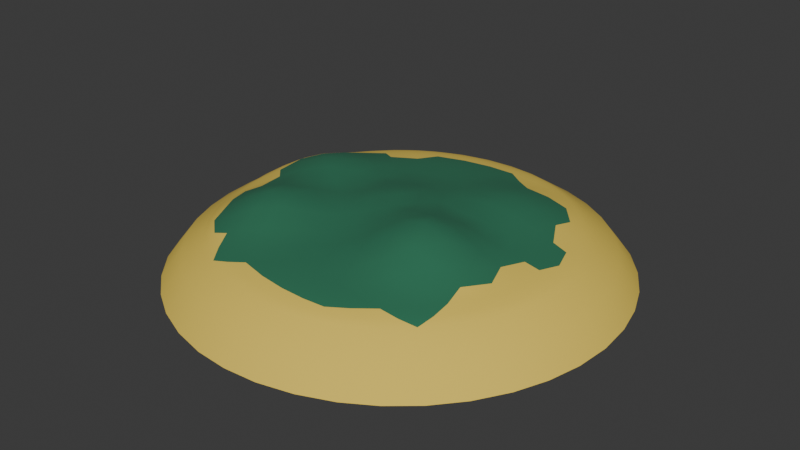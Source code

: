 # Source: temp_island.blend  (saved by Blender 4.1.24; exported with 4.5.12 LTS)
import bpy
from mathutils import Matrix  # noqa: F401  (used for matrix-valued properties, if any)

bpy.ops.wm.read_factory_settings(use_empty=True)
scene = bpy.context.scene
scene.name = 'Scene'

# ---- collections
col_collection = bpy.data.collections.new('Collection'); scene.collection.children.link(col_collection)

# ---- materials (node trees are filled in below, after node groups)
mat_material_001 = bpy.data.materials.new('Material.001')
mat_material_001.use_transparent_shadow = False
mat_material_002 = bpy.data.materials.new('Material.002')
mat_material_002.use_transparent_shadow = False

# ---- material node trees
mat_material_001.use_nodes = True; mat_material_001.node_tree.nodes.clear()
_N = mat_material_001.node_tree.nodes; _L = mat_material_001.node_tree.links
n0 = _N.new('ShaderNodeBsdfPrincipled'); n0.name = 'Principled BSDF'; n0.location = (10, 300)
n0.inputs[0].default_value = (0.8006, 0.5846, 0.0852, 1.0)
n0.inputs[2].default_value = 1.0
n1 = _N.new('ShaderNodeOutputMaterial'); n1.name = 'Material Output'; n1.location = (300, 300)
_L.new(n0.outputs[0], n1.inputs[0])
n1.is_active_output = True
mat_material_002.use_nodes = True; mat_material_002.node_tree.nodes.clear()
_N = mat_material_002.node_tree.nodes; _L = mat_material_002.node_tree.links
n0 = _N.new('ShaderNodeBsdfPrincipled'); n0.name = 'Principled BSDF'; n0.location = (10, 300)
n0.inputs[0].default_value = (0.02132, 0.1607, 0.08343, 1.0)
n0.inputs[2].default_value = 1.0
n1 = _N.new('ShaderNodeOutputMaterial'); n1.name = 'Material Output'; n1.location = (300, 300)
_L.new(n0.outputs[0], n1.inputs[0])
n1.is_active_output = True

# ---- world
world_world = bpy.data.worlds.new('World'); scene.world = world_world
world_world.use_nodes = True; world_world.node_tree.nodes.clear()
_N = world_world.node_tree.nodes; _L = world_world.node_tree.links
n0 = _N.new('ShaderNodeOutputWorld'); n0.name = 'World Output'; n0.location = (300, 300)
n1 = _N.new('ShaderNodeBackground'); n1.name = 'Background'; n1.location = (10, 300)
n1.inputs[0].default_value = (0.05088, 0.05088, 0.05088, 1.0)
_L.new(n1.outputs[0], n0.inputs[0])
n0.is_active_output = True
world_world.color = (0.05088, 0.05088, 0.05088)
world_world.use_sun_shadow = False
world_world.sun_shadow_jitter_overblur = 0.0

# ---- meshes
me_icosphere = bpy.data.meshes.new('Icosphere')
me_icosphere.from_pydata([(4.127, -12.7, 1.204), (-10.81, -7.851, 1.948), (-10.81, 7.851, 1.246), (4.127, 12.7, 1.204), (13.36, 5.681e-07, 1.204), (1.471e-05, 5.681e-07, 4.353), (13.91, -1.047, 0.9178), (14.29, -2.204, 0.5767), (14.41, -3.42, 0.1887), (15.62, -5.076, -1.228), (15.62, 5.076, -1.228), (14.41, 3.42, 0.1887), (14.29, 2.204, 0.5767), (13.91, 1.047, 0.9178), (3.302, -13.55, 0.9178), (2.318, -14.27, 0.5767), (1.199, -14.76, 0.1887), (1.438e-05, -16.43, -1.228), (9.655, -13.29, -1.228), (7.705, -12.64, 0.1887), (6.511, -12.9, 0.5767), (5.292, -12.9, 0.9178), (-11.86, -7.326, 1.343), (-12.85, -6.613, 0.7283), (-13.67, -5.7, 0.2001), (-15.62, -5.076, -1.228), (-9.655, -13.29, -1.228), (-9.644, -11.23, 0.2001), (-10.26, -10.18, 0.7283), (-10.63, -9.02, 1.343), (-10.63, 9.02, 0.9178), (-10.26, 10.18, 0.5767), (-9.644, 11.23, 0.1887), (-9.655, 13.29, -1.228), (-15.62, 5.076, -1.034), (-13.67, 5.7, 0.3282), (-12.85, 6.613, 0.6867), (-11.86, 7.326, 0.9961), (5.292, 12.9, 0.9178), (6.511, 12.9, 0.5767), (7.705, 12.64, 0.1887), (9.655, 13.29, -1.228), (1.467e-05, 16.43, -1.228), (1.199, 14.76, 0.1887), (2.318, 14.27, 0.5767), (3.302, 13.55, 0.9178), (13.01, -1.694, 1.299), (12.41, -3.567, 1.38), (11.5, -5.534, 1.436), (10.28, -7.466, 1.457), (8.816, -9.224, 1.436), (7.227, -10.7, 1.38), (5.632, -11.85, 1.299), (2.411, -12.9, 1.299), (0.4426, -12.9, 1.38), (-1.711, -12.64, 1.436), (-3.925, -12.08, 1.455), (-6.048, -11.23, 1.45), (-7.943, -10.18, 1.75), (-9.534, -9.02, 2.012), (-11.52, -6.28, 2.012), (-12.14, -4.409, 1.75), (-12.55, -2.28, 1.512), (-12.7, 8.296e-07, 1.977), (-12.55, 2.28, 2.332), (-12.14, 4.409, 2.151), (-11.52, 6.28, 1.651), (-9.534, 9.02, 1.299), (-7.943, 10.18, 1.38), (-6.048, 11.23, 1.436), (-3.925, 12.08, 1.455), (-1.711, 12.64, 1.436), (0.4426, 12.9, 1.38), (2.411, 12.9, 1.299), (5.632, 11.85, 1.303), (7.227, 10.7, 1.497), (8.816, 9.224, 1.68), (10.28, 7.466, 1.658), (11.5, 5.534, 1.477), (12.41, 3.567, 1.38), (13.01, 1.694, 1.299), (0.5503, -1.693, 4.173), (1.159, -3.567, 3.985), (1.798, -5.534, 3.589), (2.426, -7.466, 2.94), (2.997, -9.224, 2.227), (3.477, -10.7, 1.877), (3.852, -11.85, 1.535), (12.46, 5.681e-07, 1.535), (11.25, 5.681e-07, 1.877), (9.698, 5.681e-07, 2.227), (7.851, 5.681e-07, 2.94), (5.819, 5.681e-07, 3.59), (3.75, 5.681e-07, 3.985), (1.781, 5.681e-07, 4.173), (-1.441, -1.047, 4.047), (-3.034, -2.204, 3.334), (-4.708, -3.42, 3.37), (-6.351, -4.614, 4.147), (-7.846, -5.7, 4.322), (-9.102, -6.613, 3.651), (-10.08, -7.326, 2.74), (-1.441, 1.047, 4.047), (-3.034, 2.204, 3.33), (-4.708, 3.42, 2.783), (-6.351, 4.614, 2.809), (-7.846, 5.7, 2.626), (-9.102, 6.613, 2.186), (-10.08, 7.326, 1.682), (0.5503, 1.693, 4.047), (1.159, 3.567, 3.359), (1.798, 5.534, 2.95), (2.426, 7.466, 2.798), (2.997, 9.224, 2.391), (3.477, 10.7, 1.916), (3.852, 11.85, 1.535), (2.482, 1.803, 3.618), (4.587, 1.889, 3.151), (3.214, 3.779, 3.309), (6.74, 1.937, 2.882), (5.403, 3.925, 3.409), (3.925, 5.812, 3.363), (8.777, 1.937, 2.453), (7.567, 3.978, 3.097), (6.122, 5.967, 3.483), (4.555, 7.749, 3.051), (10.55, 1.889, 2.003), (9.53, 3.925, 2.395), (8.213, 5.967, 2.911), (6.678, 7.851, 2.91), (5.056, 9.446, 2.392), (11.96, 1.803, 1.649), (11.16, 3.779, 1.77), (10.04, 5.812, 2.108), (8.629, 7.749, 2.326), (7.042, 9.446, 2.138), (5.411, 10.82, 1.759), (-0.948, 2.918, 3.591), (-0.3794, 4.946, 2.92), (-2.6, 4.225, 2.92), (0.2404, 7.009, 2.6), (-2.064, 6.351, 2.635), (-4.314, 5.529, 2.598), (0.8698, 8.946, 2.329), (-1.445, 8.426, 2.397), (-3.783, 7.666, 2.397), (-5.962, 6.726, 2.333), (1.462, 10.61, 2.002), (-0.7883, 10.28, 2.089), (-3.137, 9.655, 2.12), (-5.403, 8.777, 2.089), (-7.422, 7.727, 2.007), (1.981, 11.93, 1.649), (-0.145, 11.78, 1.739), (-2.426, 11.34, 1.789), (-4.703, 10.6, 1.789), (-6.808, 9.617, 1.739), (-8.617, 8.49, 1.649), (-3.068, 5.681e-07, 3.591), (-4.821, 1.168, 2.982), (-4.821, -1.168, 2.989), (-6.592, 2.395, 3.187), (-6.678, 3.341e-07, 3.005), (-6.592, -2.395, 3.413), (-8.24, 3.592, 3.365), (-8.46, 1.229, 3.484), (-8.46, -1.229, 3.16), (-8.24, -3.592, 3.846), (-9.643, 4.671, 2.991), (-10.02, 2.426, 3.526), (-10.15, 3.199e-07, 3.057), (-10.02, -2.426, 2.866), (-9.643, -4.671, 3.554), (-10.74, 5.572, 2.307), (-11.25, 3.503, 2.922), (-11.54, 1.197, 2.88), (-11.54, -1.197, 2.223), (-11.25, -3.503, 2.299), (-10.74, -5.572, 2.79), (-0.948, -2.918, 3.591), (-2.6, -4.225, 2.989), (-0.3794, -4.946, 2.934), (-4.314, -5.529, 3.409), (-2.064, -6.351, 2.65), (0.2404, -7.009, 2.601), (-5.962, -6.726, 3.846), (-3.783, -7.666, 2.756), (-1.445, -8.426, 2.397), (0.8698, -8.946, 2.328), (-7.422, -7.727, 3.554), (-5.403, -8.777, 2.707), (-3.137, -9.655, 2.12), (-0.7883, -10.28, 2.089), (1.462, -10.61, 2.002), (-8.617, -8.49, 2.79), (-6.808, -9.617, 2.298), (-4.703, -10.6, 1.803), (-2.426, -11.34, 1.789), (-0.145, -11.78, 1.739), (1.981, -11.93, 1.649), (2.482, -1.803, 4.675), (3.214, -3.779, 5.027), (4.587, -1.889, 5.027), (3.925, -5.812, 4.567), (5.403, -3.925, 5.619), (6.74, -1.937, 4.567), (4.555, -7.749, 3.208), (6.122, -5.967, 4.523), (7.567, -3.978, 4.523), (8.777, -1.937, 3.208), (5.056, -9.446, 2.078), (6.678, -7.851, 2.828), (8.213, -5.967, 3.307), (9.53, -3.925, 2.828), (10.55, -1.889, 2.078), (5.411, -10.82, 1.649), (7.042, -9.446, 1.767), (8.629, -7.749, 2.046), (10.04, -5.812, 2.046), (11.16, -3.779, 1.767), (11.96, -1.803, 1.649), (13.5, 2.918, 0.9919), (13.76, 4.225, 0.6244), (12.77, 4.946, 1.05), (13.72, 5.529, 0.2096), (12.87, 6.351, 0.6575), (11.68, 7.009, 1.099), (14.67, 7.399, -1.228), (12.64, 7.666, 0.2212), (11.6, 8.426, 0.6701), (10.28, 8.946, 1.158), (13.29, 9.655, -1.228), (11.2, 9.655, 0.2212), (10.02, 10.28, 0.6642), (8.65, 10.61, 1.102), (11.57, 11.66, -1.228), (9.499, 11.34, 0.2096), (8.27, 11.78, 0.6245), (6.945, 11.93, 0.9924), (1.396, 13.74, 0.9919), (0.2345, 14.39, 0.6244), (-0.7588, 13.67, 1.05), (-1.018, 14.76, 0.2096), (-2.064, 14.2, 0.6575), (-3.055, 13.28, 1.083), (-2.505, 16.23, -1.228), (-3.384, 14.39, 0.2212), (-4.43, 13.63, 0.6694), (-5.333, 12.54, 1.083), (-5.076, 15.62, -1.228), (-5.722, 13.63, 0.2212), (-6.678, 12.7, 0.6575), (-7.422, 11.51, 1.05), (-7.515, 14.61, -1.228), (-7.851, 12.54, 0.2096), (-8.65, 11.51, 0.6245), (-9.203, 10.29, 0.9919), (-12.63, 5.572, 1.356), (-13.62, 4.671, 0.9395), (-13.24, 3.503, 1.645), (-14.35, 3.592, 0.4506), (-14.14, 2.426, 1.007), (-13.57, 1.197, 1.553), (-16.21, 2.634, -1.034), (-14.73, 1.229, 0.3688), (-14.34, -6.316e-07, 0.8014), (-13.57, -1.197, 1.191), (-16.43, -5.267e-06, -1.188), (-14.73, -1.229, 0.2229), (-14.14, -2.426, 0.6575), (-13.24, -3.503, 1.063), (-16.21, -2.634, -1.228), (-14.35, -3.592, 0.2096), (-13.62, -4.671, 0.6335), (-12.63, -5.572, 1.242), (-9.203, -10.29, 1.242), (-8.65, -11.51, 0.6335), (-7.422, -11.51, 1.063), (-7.851, -12.54, 0.2096), (-6.678, -12.7, 0.6575), (-5.333, -12.54, 1.083), (-7.515, -14.61, -1.228), (-5.722, -13.63, 0.2212), (-4.43, -13.63, 0.6694), (-3.055, -13.28, 1.083), (-5.076, -15.62, -1.228), (-3.384, -14.39, 0.2212), (-2.064, -14.2, 0.6575), (-0.7588, -13.67, 1.05), (-2.505, -16.23, -1.228), (-1.018, -14.76, 0.2096), (0.2345, -14.39, 0.6244), (1.396, -13.74, 0.9919), (6.945, -11.93, 0.9919), (8.27, -11.78, 0.6244), (8.65, -10.61, 1.05), (9.499, -11.34, 0.2096), (10.02, -10.28, 0.6575), (10.28, -8.946, 1.083), (11.57, -11.66, -1.228), (11.2, -9.655, 0.2212), (11.6, -8.426, 0.6694), (11.68, -7.009, 1.083), (13.29, -9.655, -1.228), (12.64, -7.666, 0.2212), (12.87, -6.351, 0.6575), (12.77, -4.946, 1.05), (14.67, -7.399, -1.228), (13.72, -5.529, 0.2095), (13.76, -4.225, 0.6244), (13.5, -2.918, 0.9919), (4.463, 13.74, 0.5856), (5.67, 13.67, 0.1987), (3.449, 14.39, 0.1987), (7.515, 14.61, -1.228), (5.076, 15.62, -1.228), (2.505, 16.23, -1.228), (-11.68, 8.49, 0.5856), (-11.25, 9.617, 0.1987), (-12.62, 7.727, 0.2024), (-11.57, 11.66, -1.228), (-13.29, 9.655, -1.228), (-14.67, 7.399, -1.18), (-11.68, -8.49, 0.8471), (-12.62, -7.727, 0.3199), (-11.25, -9.617, 0.3199), (-14.67, -7.399, -1.187), (-13.29, -9.655, -1.113), (-11.57, -11.66, -1.187), (4.463, -13.74, 0.5856), (3.449, -14.39, 0.1987), (5.67, -13.67, 0.1987), (2.505, -16.23, -1.228), (5.076, -15.62, -1.228), (7.515, -14.61, -1.228), (14.44, 3.431e-07, 0.5856), (14.75, -1.168, 0.1987), (14.75, 1.168, 0.1987), (16.21, -2.634, -1.228), (16.43, 4.015e-07, -1.228), (16.21, 2.634, -1.228), (17.18, -5.583, -4.23), (17.18, 5.583, -4.23), (1.415e-05, -18.07, -4.23), (10.62, -14.62, -4.23), (-17.18, -5.583, -4.23), (-10.62, -14.62, -4.23), (-10.62, 14.62, -4.23), (-17.18, 5.583, -4.017), (10.62, 14.62, -4.23), (1.446e-05, 18.07, -4.23), (16.13, 8.139, -4.23), (14.62, 10.62, -4.23), (12.73, 12.83, -4.23), (-2.756, 17.86, -4.23), (-5.584, 17.18, -4.23), (-8.267, 16.07, -4.23), (-17.83, 2.897, -4.017), (-18.07, -5.754e-06, -4.185), (-17.83, -2.897, -4.23), (-8.267, -16.07, -4.23), (-5.584, -17.18, -4.23), (-2.756, -17.86, -4.23), (12.73, -12.83, -4.23), (14.62, -10.62, -4.23), (16.13, -8.139, -4.23), (8.267, 16.07, -4.23), (5.584, 17.18, -4.23), (2.756, 17.86, -4.23), (-12.73, 12.83, -4.23), (-14.62, 10.62, -4.23), (-16.13, 8.139, -4.177), (-16.13, -8.139, -4.185), (-14.62, -10.62, -4.103), (-12.73, -12.83, -4.185), (2.756, -17.86, -4.23), (5.584, -17.18, -4.23), (8.267, -16.07, -4.23), (17.83, -2.897, -4.23), (18.07, 4.821e-07, -4.23), (17.83, 2.897, -4.23)], [], [(0, 52, 87), (1, 59, 101), (2, 66, 108), (3, 73, 115), (4, 80, 88), (94, 109, 5), (93, 116, 94), (92, 117, 93), (91, 119, 92), (90, 122, 91), (89, 126, 90), (88, 131, 89), (94, 116, 109), (116, 110, 109), (93, 117, 116), (117, 118, 116), (116, 118, 110), (118, 111, 110), (92, 119, 117), (119, 120, 117), (117, 120, 118), (120, 121, 118), (118, 121, 111), (121, 112, 111), (91, 122, 119), (122, 123, 119), (119, 123, 120), (123, 124, 120), (120, 124, 121), (124, 125, 121), (121, 125, 112), (125, 113, 112), (90, 126, 122), (126, 127, 122), (122, 127, 123), (127, 128, 123), (123, 128, 124), (128, 129, 124), (124, 129, 125), (129, 130, 125), (125, 130, 113), (130, 114, 113), (89, 131, 126), (131, 132, 126), (126, 132, 127), (132, 133, 127), (127, 133, 128), (133, 134, 128), (128, 134, 129), (134, 135, 129), (129, 135, 130), (135, 136, 130), (130, 136, 114), (136, 115, 114), (88, 80, 131), (80, 79, 131), (131, 79, 132), (79, 78, 132), (132, 78, 133), (78, 77, 133), (133, 77, 134), (77, 76, 134), (134, 76, 135), (76, 75, 135), (135, 75, 136), (75, 74, 136), (136, 74, 115), (74, 3, 115), (109, 102, 5), (110, 137, 109), (111, 138, 110), (112, 140, 111), (113, 143, 112), (114, 147, 113), (115, 152, 114), (109, 137, 102), (137, 103, 102), (110, 138, 137), (138, 139, 137), (137, 139, 103), (139, 104, 103), (111, 140, 138), (140, 141, 138), (138, 141, 139), (141, 142, 139), (139, 142, 104), (142, 105, 104), (112, 143, 140), (143, 144, 140), (140, 144, 141), (144, 145, 141), (141, 145, 142), (145, 146, 142), (142, 146, 105), (146, 106, 105), (113, 147, 143), (147, 148, 143), (143, 148, 144), (148, 149, 144), (144, 149, 145), (149, 150, 145), (145, 150, 146), (150, 151, 146), (146, 151, 106), (151, 107, 106), (114, 152, 147), (152, 153, 147), (147, 153, 148), (153, 154, 148), (148, 154, 149), (154, 155, 149), (149, 155, 150), (155, 156, 150), (150, 156, 151), (156, 157, 151), (151, 157, 107), (157, 108, 107), (115, 73, 152), (73, 72, 152), (152, 72, 153), (72, 71, 153), (153, 71, 154), (71, 70, 154), (154, 70, 155), (70, 69, 155), (155, 69, 156), (69, 68, 156), (156, 68, 157), (68, 67, 157), (157, 67, 108), (67, 2, 108), (102, 95, 5), (103, 158, 102), (104, 159, 103), (105, 161, 104), (106, 164, 105), (107, 168, 106), (108, 173, 107), (102, 158, 95), (158, 96, 95), (103, 159, 158), (159, 160, 158), (158, 160, 96), (160, 97, 96), (104, 161, 159), (161, 162, 159), (159, 162, 160), (162, 163, 160), (160, 163, 97), (163, 98, 97), (105, 164, 161), (164, 165, 161), (161, 165, 162), (165, 166, 162), (162, 166, 163), (166, 167, 163), (163, 167, 98), (167, 99, 98), (106, 168, 164), (168, 169, 164), (164, 169, 165), (169, 170, 165), (165, 170, 166), (170, 171, 166), (166, 171, 167), (171, 172, 167), (167, 172, 99), (172, 100, 99), (107, 173, 168), (173, 174, 168), (168, 174, 169), (174, 175, 169), (169, 175, 170), (175, 176, 170), (170, 176, 171), (176, 177, 171), (171, 177, 172), (177, 178, 172), (172, 178, 100), (178, 101, 100), (108, 66, 173), (66, 65, 173), (173, 65, 174), (65, 64, 174), (174, 64, 175), (64, 63, 175), (175, 63, 176), (63, 62, 176), (176, 62, 177), (62, 61, 177), (177, 61, 178), (61, 60, 178), (178, 60, 101), (60, 1, 101), (95, 81, 5), (96, 179, 95), (97, 180, 96), (98, 182, 97), (99, 185, 98), (100, 189, 99), (101, 194, 100), (95, 179, 81), (179, 82, 81), (96, 180, 179), (180, 181, 179), (179, 181, 82), (181, 83, 82), (97, 182, 180), (182, 183, 180), (180, 183, 181), (183, 184, 181), (181, 184, 83), (184, 84, 83), (98, 185, 182), (185, 186, 182), (182, 186, 183), (186, 187, 183), (183, 187, 184), (187, 188, 184), (184, 188, 84), (188, 85, 84), (99, 189, 185), (189, 190, 185), (185, 190, 186), (190, 191, 186), (186, 191, 187), (191, 192, 187), (187, 192, 188), (192, 193, 188), (188, 193, 85), (193, 86, 85), (100, 194, 189), (194, 195, 189), (189, 195, 190), (195, 196, 190), (190, 196, 191), (196, 197, 191), (191, 197, 192), (197, 198, 192), (192, 198, 193), (198, 199, 193), (193, 199, 86), (199, 87, 86), (101, 59, 194), (59, 58, 194), (194, 58, 195), (58, 57, 195), (195, 57, 196), (57, 56, 196), (196, 56, 197), (56, 55, 197), (197, 55, 198), (55, 54, 198), (198, 54, 199), (54, 53, 199), (199, 53, 87), (53, 0, 87), (81, 94, 5), (82, 200, 81), (83, 201, 82), (84, 203, 83), (85, 206, 84), (86, 210, 85), (87, 215, 86), (81, 200, 94), (200, 93, 94), (82, 201, 200), (201, 202, 200), (200, 202, 93), (202, 92, 93), (83, 203, 201), (203, 204, 201), (201, 204, 202), (204, 205, 202), (202, 205, 92), (205, 91, 92), (84, 206, 203), (206, 207, 203), (203, 207, 204), (207, 208, 204), (204, 208, 205), (208, 209, 205), (205, 209, 91), (209, 90, 91), (85, 210, 206), (210, 211, 206), (206, 211, 207), (211, 212, 207), (207, 212, 208), (212, 213, 208), (208, 213, 209), (213, 214, 209), (209, 214, 90), (214, 89, 90), (86, 215, 210), (215, 216, 210), (210, 216, 211), (216, 217, 211), (211, 217, 212), (217, 218, 212), (212, 218, 213), (218, 219, 213), (213, 219, 214), (219, 220, 214), (214, 220, 89), (220, 88, 89), (87, 52, 215), (52, 51, 215), (215, 51, 216), (51, 50, 216), (216, 50, 217), (50, 49, 217), (217, 49, 218), (49, 48, 218), (218, 48, 219), (48, 47, 219), (219, 47, 220), (47, 46, 220), (220, 46, 88), (46, 4, 88), (13, 80, 4), (12, 221, 13), (11, 222, 12), (10, 224, 11), (13, 221, 80), (221, 79, 80), (12, 222, 221), (222, 223, 221), (221, 223, 79), (223, 78, 79), (11, 224, 222), (224, 225, 222), (222, 225, 223), (225, 226, 223), (223, 226, 78), (226, 77, 78), (10, 227, 224), (227, 228, 224), (224, 228, 225), (228, 229, 225), (225, 229, 226), (229, 230, 226), (226, 230, 77), (230, 76, 77), (227, 231, 228), (231, 232, 228), (228, 232, 229), (232, 233, 229), (229, 233, 230), (233, 234, 230), (230, 234, 76), (234, 75, 76), (231, 235, 232), (235, 236, 232), (232, 236, 233), (236, 237, 233), (233, 237, 234), (237, 238, 234), (234, 238, 75), (238, 74, 75), (235, 41, 236), (41, 40, 236), (236, 40, 237), (40, 39, 237), (237, 39, 238), (39, 38, 238), (238, 38, 74), (38, 3, 74), (45, 73, 3), (44, 239, 45), (43, 240, 44), (42, 242, 43), (45, 239, 73), (239, 72, 73), (44, 240, 239), (240, 241, 239), (239, 241, 72), (241, 71, 72), (43, 242, 240), (242, 243, 240), (240, 243, 241), (243, 244, 241), (241, 244, 71), (244, 70, 71), (42, 245, 242), (245, 246, 242), (242, 246, 243), (246, 247, 243), (243, 247, 244), (247, 248, 244), (244, 248, 70), (248, 69, 70), (245, 249, 246), (249, 250, 246), (246, 250, 247), (250, 251, 247), (247, 251, 248), (251, 252, 248), (248, 252, 69), (252, 68, 69), (249, 253, 250), (253, 254, 250), (250, 254, 251), (254, 255, 251), (251, 255, 252), (255, 256, 252), (252, 256, 68), (256, 67, 68), (253, 33, 254), (33, 32, 254), (254, 32, 255), (32, 31, 255), (255, 31, 256), (31, 30, 256), (256, 30, 67), (30, 2, 67), (37, 66, 2), (36, 257, 37), (35, 258, 36), (34, 260, 35), (37, 257, 66), (257, 65, 66), (36, 258, 257), (258, 259, 257), (257, 259, 65), (259, 64, 65), (35, 260, 258), (260, 261, 258), (258, 261, 259), (261, 262, 259), (259, 262, 64), (262, 63, 64), (34, 263, 260), (263, 264, 260), (260, 264, 261), (264, 265, 261), (261, 265, 262), (265, 266, 262), (262, 266, 63), (266, 62, 63), (263, 267, 264), (267, 268, 264), (264, 268, 265), (268, 269, 265), (265, 269, 266), (269, 270, 266), (266, 270, 62), (270, 61, 62), (267, 271, 268), (271, 272, 268), (268, 272, 269), (272, 273, 269), (269, 273, 270), (273, 274, 270), (270, 274, 61), (274, 60, 61), (271, 25, 272), (25, 24, 272), (272, 24, 273), (24, 23, 273), (273, 23, 274), (23, 22, 274), (274, 22, 60), (22, 1, 60), (29, 59, 1), (28, 275, 29), (27, 276, 28), (26, 278, 27), (29, 275, 59), (275, 58, 59), (28, 276, 275), (276, 277, 275), (275, 277, 58), (277, 57, 58), (27, 278, 276), (278, 279, 276), (276, 279, 277), (279, 280, 277), (277, 280, 57), (280, 56, 57), (26, 281, 278), (281, 282, 278), (278, 282, 279), (282, 283, 279), (279, 283, 280), (283, 284, 280), (280, 284, 56), (284, 55, 56), (281, 285, 282), (285, 286, 282), (282, 286, 283), (286, 287, 283), (283, 287, 284), (287, 288, 284), (284, 288, 55), (288, 54, 55), (285, 289, 286), (289, 290, 286), (286, 290, 287), (290, 291, 287), (287, 291, 288), (291, 292, 288), (288, 292, 54), (292, 53, 54), (289, 17, 290), (17, 16, 290), (290, 16, 291), (16, 15, 291), (291, 15, 292), (15, 14, 292), (292, 14, 53), (14, 0, 53), (21, 52, 0), (20, 293, 21), (19, 294, 20), (18, 296, 19), (21, 293, 52), (293, 51, 52), (20, 294, 293), (294, 295, 293), (293, 295, 51), (295, 50, 51), (19, 296, 294), (296, 297, 294), (294, 297, 295), (297, 298, 295), (295, 298, 50), (298, 49, 50), (18, 299, 296), (299, 300, 296), (296, 300, 297), (300, 301, 297), (297, 301, 298), (301, 302, 298), (298, 302, 49), (302, 48, 49), (299, 303, 300), (303, 304, 300), (300, 304, 301), (304, 305, 301), (301, 305, 302), (305, 306, 302), (302, 306, 48), (306, 47, 48), (303, 307, 304), (307, 308, 304), (304, 308, 305), (308, 309, 305), (305, 309, 306), (309, 310, 306), (306, 310, 47), (310, 46, 47), (307, 9, 308), (9, 8, 308), (308, 8, 309), (8, 7, 309), (309, 7, 310), (7, 6, 310), (310, 6, 46), (6, 4, 46), (38, 45, 3), (39, 311, 38), (40, 312, 39), (41, 314, 40), (38, 311, 45), (311, 44, 45), (39, 312, 311), (312, 313, 311), (311, 313, 44), (313, 43, 44), (40, 314, 312), (314, 315, 312), (312, 315, 313), (315, 316, 313), (313, 316, 43), (316, 42, 43), (30, 37, 2), (31, 317, 30), (32, 318, 31), (33, 320, 32), (30, 317, 37), (317, 36, 37), (31, 318, 317), (318, 319, 317), (317, 319, 36), (319, 35, 36), (32, 320, 318), (320, 321, 318), (318, 321, 319), (321, 322, 319), (319, 322, 35), (322, 34, 35), (22, 29, 1), (23, 323, 22), (24, 324, 23), (25, 326, 24), (22, 323, 29), (323, 28, 29), (23, 324, 323), (324, 325, 323), (323, 325, 28), (325, 27, 28), (24, 326, 324), (326, 327, 324), (324, 327, 325), (327, 328, 325), (325, 328, 27), (328, 26, 27), (14, 21, 0), (15, 329, 14), (16, 330, 15), (17, 332, 16), (14, 329, 21), (329, 20, 21), (15, 330, 329), (330, 331, 329), (329, 331, 20), (331, 19, 20), (16, 332, 330), (332, 333, 330), (330, 333, 331), (333, 334, 331), (331, 334, 19), (334, 18, 19), (6, 13, 4), (7, 335, 6), (8, 336, 7), (9, 338, 8), (6, 335, 13), (335, 12, 13), (7, 336, 335), (336, 337, 335), (335, 337, 12), (337, 11, 12), (8, 338, 336), (338, 339, 336), (336, 339, 337), (339, 340, 337), (337, 340, 11), (340, 10, 11), (9, 307, 365, 341), (249, 245, 354, 355), (332, 17, 343, 375), (42, 316, 368, 350), (17, 289, 362, 343), (231, 227, 351, 352), (333, 332, 375, 376), (314, 41, 349, 366), (25, 271, 359, 345), (334, 333, 376, 377), (315, 314, 366, 367), (299, 18, 344, 363), (33, 253, 356, 347), (316, 315, 367, 368), (281, 26, 346, 360), (41, 235, 353, 349), (26, 328, 374, 346), (263, 34, 348, 357), (326, 25, 345, 372), (307, 303, 364, 365), (245, 42, 350, 354), (327, 326, 372, 373), (289, 285, 361, 362), (227, 10, 342, 351), (328, 327, 373, 374), (271, 267, 358, 359), (10, 340, 380, 342), (253, 249, 355, 356), (338, 9, 341, 378), (34, 322, 371, 348), (235, 231, 352, 353), (339, 338, 378, 379), (320, 33, 347, 369), (303, 299, 363, 364), (340, 339, 379, 380), (321, 320, 369, 370), (285, 281, 360, 361), (322, 321, 370, 371), (267, 263, 357, 358), (18, 334, 377, 344)])
me_icosphere.polygons.foreach_set('use_smooth', [True] * 680)
me_icosphere.polygons.foreach_set('material_index', [1, 1, 0, 0, 0, 1, 1, 1, 1, 1, 1, 1, 1, 1, 1, 1, 1, 1, 1, 1, 1, 1, 1, 1, 1, 1, 1, 1, 1, 1, 1, 1, 1, 1, 1, 1, 1, 1, 1, 1, 1, 1, 1, 1, 1, 1, 1, 1, 1, 1, 1, 0, 0, 0, 1, 1, 1, 0, 0, 0, 1, 1, 1, 0, 0, 0, 0, 0, 1, 1, 1, 1, 1, 1, 0, 1, 1, 1, 1, 1, 1, 1, 1, 1, 1, 1, 1, 1, 1, 1, 1, 1, 1, 1, 1, 1, 1, 1, 1, 1, 1, 1, 1, 1, 1, 1, 1, 1, 1, 1, 1, 1, 0, 0, 0, 1, 1, 0, 0, 0, 0, 0, 0, 0, 0, 0, 0, 0, 0, 0, 0, 1, 1, 1, 1, 1, 1, 1, 1, 1, 1, 1, 1, 1, 1, 1, 1, 1, 1, 1, 1, 1, 1, 1, 1, 1, 1, 1, 1, 1, 1, 1, 1, 1, 1, 1, 1, 1, 1, 1, 1, 1, 1, 1, 1, 1, 1, 1, 1, 1, 0, 0, 0, 0, 1, 1, 1, 0, 0, 0, 1, 1, 1, 1, 1, 1, 1, 1, 1, 1, 1, 1, 1, 1, 1, 1, 1, 1, 1, 1, 1, 1, 1, 1, 1, 1, 1, 1, 1, 1, 1, 1, 1, 1, 1, 1, 1, 1, 1, 1, 1, 1, 1, 1, 1, 1, 1, 1, 1, 1, 1, 1, 1, 1, 1, 1, 1, 1, 1, 1, 1, 1, 1, 1, 1, 1, 1, 1, 1, 1, 1, 1, 1, 1, 1, 1, 1, 1, 1, 1, 1, 1, 1, 1, 1, 1, 1, 1, 1, 1, 1, 1, 1, 1, 1, 1, 1, 1, 1, 1, 1, 1, 1, 1, 1, 1, 1, 1, 1, 1, 1, 1, 1, 0, 0, 0, 1, 1, 1, 1, 1, 1, 1, 0, 0, 0, 0, 0, 0, 0, 0, 0, 0, 0, 0, 0, 0, 0, 0, 0, 0, 0, 0, 0, 0, 0, 0, 0, 0, 0, 0, 0, 0, 0, 0, 0, 0, 0, 0, 0, 0, 0, 0, 0, 0, 0, 0, 0, 0, 0, 0, 0, 0, 0, 0, 0, 0, 0, 0, 0, 0, 0, 0, 0, 0, 0, 0, 0, 0, 0, 0, 0, 0, 0, 0, 0, 0, 0, 0, 0, 0, 0, 0, 0, 0, 0, 0, 0, 0, 0, 0, 0, 0, 0, 0, 0, 0, 0, 0, 0, 0, 0, 0, 0, 0, 0, 0, 0, 0, 0, 0, 0, 0, 0, 0, 0, 0, 0, 0, 0, 0, 0, 0, 0, 0, 0, 0, 0, 0, 0, 0, 0, 0, 0, 0, 0, 0, 0, 0, 0, 0, 0, 0, 0, 0, 0, 0, 0, 0, 0, 0, 0, 0, 0, 1, 0, 0, 0, 1, 1, 0, 0, 0, 1, 0, 0, 0, 1, 1, 1, 0, 0, 0, 0, 0, 0, 0, 0, 0, 0, 0, 0, 0, 0, 0, 0, 0, 0, 0, 0, 0, 0, 0, 0, 0, 0, 0, 0, 0, 0, 0, 0, 0, 0, 0, 0, 0, 0, 0, 0, 0, 1, 0, 0, 0, 1, 1, 1, 0, 0, 0, 0, 0, 0, 0, 0, 0, 0, 0, 0, 0, 0, 0, 0, 0, 0, 0, 0, 0, 0, 0, 0, 0, 0, 0, 0, 0, 0, 0, 0, 0, 0, 0, 0, 0, 0, 0, 0, 0, 0, 0, 0, 0, 0, 0, 0, 0, 0, 0, 0, 0, 0, 0, 0, 0, 0, 0, 0, 0, 0, 0, 0, 0, 0, 0, 0, 0, 0, 0, 0, 0, 0, 0, 0, 0, 0, 0, 0, 0, 0, 0, 0, 0, 0, 0, 0, 0, 0, 0, 0, 0, 0, 0, 0, 0, 0, 0, 0, 0, 0, 0, 0, 0, 0, 0, 0, 0, 0, 0, 0, 0, 0, 0, 0, 0, 0, 0, 0, 0, 0, 0, 0, 0, 0, 0, 0, 0, 0, 0, 0, 0, 0, 0, 0, 0, 0, 0, 0, 0, 0, 0, 0, 0, 0, 0, 0, 0, 0, 0, 0])
_uv = me_icosphere.uv_layers.new(name='UVMap')
_uv.uv.foreach_set('vector', [0.1818, 0.3149, 0.2045, 0.3149, 0.1932, 0.3346, 0.0, 0.3149, 0.02273, 0.3149, 0.01136, 0.3346, 0.7273, 0.3149, 0.75, 0.3149, 0.7386, 0.3346, 0.5455, 0.3149, 0.5682, 0.3149, 0.5568, 0.3346, 0.3636, 0.3149, 0.3864, 0.3149, 0.375, 0.3346, 0.4432, 0.4527, 0.4659, 0.4527, 0.4545, 0.4724, 0.4318, 0.433, 0.4545, 0.433, 0.4432, 0.4527, 0.4205, 0.4133, 0.4432, 0.4133, 0.4318, 0.433, 0.4091, 0.3937, 0.4318, 0.3937, 0.4205, 0.4133, 0.3977, 0.374, 0.4205, 0.374, 0.4091, 0.3937, 0.3864, 0.3543, 0.4091, 0.3543, 0.3977, 0.374, 0.375, 0.3346, 0.3977, 0.3346, 0.3864, 0.3543, 0.4432, 0.4527, 0.4545, 0.433, 0.4659, 0.4527, 0.4545, 0.433, 0.4773, 0.433, 0.4659, 0.4527, 0.4318, 0.433, 0.4432, 0.4133, 0.4545, 0.433, 0.4432, 0.4133, 0.4659, 0.4133, 0.4545, 0.433, 0.4545, 0.433, 0.4659, 0.4133, 0.4773, 0.433, 0.4659, 0.4133, 0.4886, 0.4133, 0.4773, 0.433, 0.4205, 0.4133, 0.4318, 0.3937, 0.4432, 0.4133, 0.4318, 0.3937, 0.4545, 0.3937, 0.4432, 0.4133, 0.4432, 0.4133, 0.4545, 0.3937, 0.4659, 0.4133, 0.4545, 0.3937, 0.4773, 0.3937, 0.4659, 0.4133, 0.4659, 0.4133, 0.4773, 0.3937, 0.4886, 0.4133, 0.4773, 0.3937, 0.5, 0.3937, 0.4886, 0.4133, 0.4091, 0.3937, 0.4205, 0.374, 0.4318, 0.3937, 0.4205, 0.374, 0.4432, 0.374, 0.4318, 0.3937, 0.4318, 0.3937, 0.4432, 0.374, 0.4545, 0.3937, 0.4432, 0.374, 0.4659, 0.374, 0.4545, 0.3937, 0.4545, 0.3937, 0.4659, 0.374, 0.4773, 0.3937, 0.4659, 0.374, 0.4886, 0.374, 0.4773, 0.3937, 0.4773, 0.3937, 0.4886, 0.374, 0.5, 0.3937, 0.4886, 0.374, 0.5114, 0.374, 0.5, 0.3937, 0.3977, 0.374, 0.4091, 0.3543, 0.4205, 0.374, 0.4091, 0.3543, 0.4318, 0.3543, 0.4205, 0.374, 0.4205, 0.374, 0.4318, 0.3543, 0.4432, 0.374, 0.4318, 0.3543, 0.4545, 0.3543, 0.4432, 0.374, 0.4432, 0.374, 0.4545, 0.3543, 0.4659, 0.374, 0.4545, 0.3543, 0.4773, 0.3543, 0.4659, 0.374, 0.4659, 0.374, 0.4773, 0.3543, 0.4886, 0.374, 0.4773, 0.3543, 0.5, 0.3543, 0.4886, 0.374, 0.4886, 0.374, 0.5, 0.3543, 0.5114, 0.374, 0.5, 0.3543, 0.5227, 0.3543, 0.5114, 0.374, 0.3864, 0.3543, 0.3977, 0.3346, 0.4091, 0.3543, 0.3977, 0.3346, 0.4205, 0.3346, 0.4091, 0.3543, 0.4091, 0.3543, 0.4205, 0.3346, 0.4318, 0.3543, 0.4205, 0.3346, 0.4432, 0.3346, 0.4318, 0.3543, 0.4318, 0.3543, 0.4432, 0.3346, 0.4545, 0.3543, 0.4432, 0.3346, 0.4659, 0.3346, 0.4545, 0.3543, 0.4545, 0.3543, 0.4659, 0.3346, 0.4773, 0.3543, 0.4659, 0.3346, 0.4886, 0.3346, 0.4773, 0.3543, 0.4773, 0.3543, 0.4886, 0.3346, 0.5, 0.3543, 0.4886, 0.3346, 0.5114, 0.3346, 0.5, 0.3543, 0.5, 0.3543, 0.5114, 0.3346, 0.5227, 0.3543, 0.5114, 0.3346, 0.5341, 0.3346, 0.5227, 0.3543, 0.375, 0.3346, 0.3864, 0.3149, 0.3977, 0.3346, 0.3864, 0.3149, 0.4091, 0.3149, 0.3977, 0.3346, 0.3977, 0.3346, 0.4091, 0.3149, 0.4205, 0.3346, 0.4091, 0.3149, 0.4318, 0.3149, 0.4205, 0.3346, 0.4205, 0.3346, 0.4318, 0.3149, 0.4432, 0.3346, 0.4318, 0.3149, 0.4545, 0.3149, 0.4432, 0.3346, 0.4432, 0.3346, 0.4545, 0.3149, 0.4659, 0.3346, 0.4545, 0.3149, 0.4773, 0.3149, 0.4659, 0.3346, 0.4659, 0.3346, 0.4773, 0.3149, 0.4886, 0.3346, 0.4773, 0.3149, 0.5, 0.3149, 0.4886, 0.3346, 0.4886, 0.3346, 0.5, 0.3149, 0.5114, 0.3346, 0.5, 0.3149, 0.5227, 0.3149, 0.5114, 0.3346, 0.5114, 0.3346, 0.5227, 0.3149, 0.5341, 0.3346, 0.5227, 0.3149, 0.5455, 0.3149, 0.5341, 0.3346, 0.625, 0.4527, 0.6477, 0.4527, 0.6364, 0.4724, 0.6136, 0.433, 0.6364, 0.433, 0.625, 0.4527, 0.6023, 0.4133, 0.625, 0.4133, 0.6136, 0.433, 0.5909, 0.3937, 0.6136, 0.3937, 0.6023, 0.4133, 0.5795, 0.374, 0.6023, 0.374, 0.5909, 0.3937, 0.5682, 0.3543, 0.5909, 0.3543, 0.5795, 0.374, 0.5568, 0.3346, 0.5795, 0.3346, 0.5682, 0.3543, 0.625, 0.4527, 0.6364, 0.433, 0.6477, 0.4527, 0.6364, 0.433, 0.6591, 0.433, 0.6477, 0.4527, 0.6136, 0.433, 0.625, 0.4133, 0.6364, 0.433, 0.625, 0.4133, 0.6477, 0.4133, 0.6364, 0.433, 0.6364, 0.433, 0.6477, 0.4133, 0.6591, 0.433, 0.6477, 0.4133, 0.6705, 0.4133, 0.6591, 0.433, 0.6023, 0.4133, 0.6136, 0.3937, 0.625, 0.4133, 0.6136, 0.3937, 0.6364, 0.3937, 0.625, 0.4133, 0.625, 0.4133, 0.6364, 0.3937, 0.6477, 0.4133, 0.6364, 0.3937, 0.6591, 0.3937, 0.6477, 0.4133, 0.6477, 0.4133, 0.6591, 0.3937, 0.6705, 0.4133, 0.6591, 0.3937, 0.6818, 0.3937, 0.6705, 0.4133, 0.5909, 0.3937, 0.6023, 0.374, 0.6136, 0.3937, 0.6023, 0.374, 0.625, 0.374, 0.6136, 0.3937, 0.6136, 0.3937, 0.625, 0.374, 0.6364, 0.3937, 0.625, 0.374, 0.6477, 0.374, 0.6364, 0.3937, 0.6364, 0.3937, 0.6477, 0.374, 0.6591, 0.3937, 0.6477, 0.374, 0.6705, 0.374, 0.6591, 0.3937, 0.6591, 0.3937, 0.6705, 0.374, 0.6818, 0.3937, 0.6705, 0.374, 0.6932, 0.374, 0.6818, 0.3937, 0.5795, 0.374, 0.5909, 0.3543, 0.6023, 0.374, 0.5909, 0.3543, 0.6136, 0.3543, 0.6023, 0.374, 0.6023, 0.374, 0.6136, 0.3543, 0.625, 0.374, 0.6136, 0.3543, 0.6364, 0.3543, 0.625, 0.374, 0.625, 0.374, 0.6364, 0.3543, 0.6477, 0.374, 0.6364, 0.3543, 0.6591, 0.3543, 0.6477, 0.374, 0.6477, 0.374, 0.6591, 0.3543, 0.6705, 0.374, 0.6591, 0.3543, 0.6818, 0.3543, 0.6705, 0.374, 0.6705, 0.374, 0.6818, 0.3543, 0.6932, 0.374, 0.6818, 0.3543, 0.7045, 0.3543, 0.6932, 0.374, 0.5682, 0.3543, 0.5795, 0.3346, 0.5909, 0.3543, 0.5795, 0.3346, 0.6023, 0.3346, 0.5909, 0.3543, 0.5909, 0.3543, 0.6023, 0.3346, 0.6136, 0.3543, 0.6023, 0.3346, 0.625, 0.3346, 0.6136, 0.3543, 0.6136, 0.3543, 0.625, 0.3346, 0.6364, 0.3543, 0.625, 0.3346, 0.6477, 0.3346, 0.6364, 0.3543, 0.6364, 0.3543, 0.6477, 0.3346, 0.6591, 0.3543, 0.6477, 0.3346, 0.6705, 0.3346, 0.6591, 0.3543, 0.6591, 0.3543, 0.6705, 0.3346, 0.6818, 0.3543, 0.6705, 0.3346, 0.6932, 0.3346, 0.6818, 0.3543, 0.6818, 0.3543, 0.6932, 0.3346, 0.7045, 0.3543, 0.6932, 0.3346, 0.7159, 0.3346, 0.7045, 0.3543, 0.5568, 0.3346, 0.5682, 0.3149, 0.5795, 0.3346, 0.5682, 0.3149, 0.5909, 0.3149, 0.5795, 0.3346, 0.5795, 0.3346, 0.5909, 0.3149, 0.6023, 0.3346, 0.5909, 0.3149, 0.6136, 0.3149, 0.6023, 0.3346, 0.6023, 0.3346, 0.6136, 0.3149, 0.625, 0.3346, 0.6136, 0.3149, 0.6364, 0.3149, 0.625, 0.3346, 0.625, 0.3346, 0.6364, 0.3149, 0.6477, 0.3346, 0.6364, 0.3149, 0.6591, 0.3149, 0.6477, 0.3346, 0.6477, 0.3346, 0.6591, 0.3149, 0.6705, 0.3346, 0.6591, 0.3149, 0.6818, 0.3149, 0.6705, 0.3346, 0.6705, 0.3346, 0.6818, 0.3149, 0.6932, 0.3346, 0.6818, 0.3149, 0.7045, 0.3149, 0.6932, 0.3346, 0.6932, 0.3346, 0.7045, 0.3149, 0.7159, 0.3346, 0.7045, 0.3149, 0.7273, 0.3149, 0.7159, 0.3346, 0.8068, 0.4527, 0.8295, 0.4527, 0.8182, 0.4724, 0.7955, 0.433, 0.8182, 0.433, 0.8068, 0.4527, 0.7841, 0.4133, 0.8068, 0.4133, 0.7955, 0.433, 0.7727, 0.3937, 0.7955, 0.3937, 0.7841, 0.4133, 0.7614, 0.374, 0.7841, 0.374, 0.7727, 0.3937, 0.75, 0.3543, 0.7727, 0.3543, 0.7614, 0.374, 0.7386, 0.3346, 0.7614, 0.3346, 0.75, 0.3543, 0.8068, 0.4527, 0.8182, 0.433, 0.8295, 0.4527, 0.8182, 0.433, 0.8409, 0.433, 0.8295, 0.4527, 0.7955, 0.433, 0.8068, 0.4133, 0.8182, 0.433, 0.8068, 0.4133, 0.8295, 0.4133, 0.8182, 0.433, 0.8182, 0.433, 0.8295, 0.4133, 0.8409, 0.433, 0.8295, 0.4133, 0.8523, 0.4133, 0.8409, 0.433, 0.7841, 0.4133, 0.7955, 0.3937, 0.8068, 0.4133, 0.7955, 0.3937, 0.8182, 0.3937, 0.8068, 0.4133, 0.8068, 0.4133, 0.8182, 0.3937, 0.8295, 0.4133, 0.8182, 0.3937, 0.8409, 0.3937, 0.8295, 0.4133, 0.8295, 0.4133, 0.8409, 0.3937, 0.8523, 0.4133, 0.8409, 0.3937, 0.8636, 0.3937, 0.8523, 0.4133, 0.7727, 0.3937, 0.7841, 0.374, 0.7955, 0.3937, 0.7841, 0.374, 0.8068, 0.374, 0.7955, 0.3937, 0.7955, 0.3937, 0.8068, 0.374, 0.8182, 0.3937, 0.8068, 0.374, 0.8295, 0.374, 0.8182, 0.3937, 0.8182, 0.3937, 0.8295, 0.374, 0.8409, 0.3937, 0.8295, 0.374, 0.8523, 0.374, 0.8409, 0.3937, 0.8409, 0.3937, 0.8523, 0.374, 0.8636, 0.3937, 0.8523, 0.374, 0.875, 0.374, 0.8636, 0.3937, 0.7614, 0.374, 0.7727, 0.3543, 0.7841, 0.374, 0.7727, 0.3543, 0.7955, 0.3543, 0.7841, 0.374, 0.7841, 0.374, 0.7955, 0.3543, 0.8068, 0.374, 0.7955, 0.3543, 0.8182, 0.3543, 0.8068, 0.374, 0.8068, 0.374, 0.8182, 0.3543, 0.8295, 0.374, 0.8182, 0.3543, 0.8409, 0.3543, 0.8295, 0.374, 0.8295, 0.374, 0.8409, 0.3543, 0.8523, 0.374, 0.8409, 0.3543, 0.8636, 0.3543, 0.8523, 0.374, 0.8523, 0.374, 0.8636, 0.3543, 0.875, 0.374, 0.8636, 0.3543, 0.8864, 0.3543, 0.875, 0.374, 0.75, 0.3543, 0.7614, 0.3346, 0.7727, 0.3543, 0.7614, 0.3346, 0.7841, 0.3346, 0.7727, 0.3543, 0.7727, 0.3543, 0.7841, 0.3346, 0.7955, 0.3543, 0.7841, 0.3346, 0.8068, 0.3346, 0.7955, 0.3543, 0.7955, 0.3543, 0.8068, 0.3346, 0.8182, 0.3543, 0.8068, 0.3346, 0.8295, 0.3346, 0.8182, 0.3543, 0.8182, 0.3543, 0.8295, 0.3346, 0.8409, 0.3543, 0.8295, 0.3346, 0.8523, 0.3346, 0.8409, 0.3543, 0.8409, 0.3543, 0.8523, 0.3346, 0.8636, 0.3543, 0.8523, 0.3346, 0.875, 0.3346, 0.8636, 0.3543, 0.8636, 0.3543, 0.875, 0.3346, 0.8864, 0.3543, 0.875, 0.3346, 0.8977, 0.3346, 0.8864, 0.3543, 0.7386, 0.3346, 0.75, 0.3149, 0.7614, 0.3346, 0.75, 0.3149, 0.7727, 0.3149, 0.7614, 0.3346, 0.7614, 0.3346, 0.7727, 0.3149, 0.7841, 0.3346, 0.7727, 0.3149, 0.7955, 0.3149, 0.7841, 0.3346, 0.7841, 0.3346, 0.7955, 0.3149, 0.8068, 0.3346, 0.7955, 0.3149, 0.8182, 0.3149, 0.8068, 0.3346, 0.8068, 0.3346, 0.8182, 0.3149, 0.8295, 0.3346, 0.8182, 0.3149, 0.8409, 0.3149, 0.8295, 0.3346, 0.8295, 0.3346, 0.8409, 0.3149, 0.8523, 0.3346, 0.8409, 0.3149, 0.8636, 0.3149, 0.8523, 0.3346, 0.8523, 0.3346, 0.8636, 0.3149, 0.875, 0.3346, 0.8636, 0.3149, 0.8864, 0.3149, 0.875, 0.3346, 0.875, 0.3346, 0.8864, 0.3149, 0.8977, 0.3346, 0.8864, 0.3149, 0.9091, 0.3149, 0.8977, 0.3346, 0.07955, 0.4527, 0.1023, 0.4527, 0.09091, 0.4724, 0.06818, 0.433, 0.09091, 0.433, 0.07955, 0.4527, 0.05682, 0.4133, 0.07955, 0.4133, 0.06818, 0.433, 0.04545, 0.3937, 0.06818, 0.3937, 0.05682, 0.4133, 0.03409, 0.374, 0.05682, 0.374, 0.04545, 0.3937, 0.02273, 0.3543, 0.04545, 0.3543, 0.03409, 0.374, 0.01136, 0.3346, 0.03409, 0.3346, 0.02273, 0.3543, 0.07955, 0.4527, 0.09091, 0.433, 0.1023, 0.4527, 0.09091, 0.433, 0.1136, 0.433, 0.1023, 0.4527, 0.06818, 0.433, 0.07955, 0.4133, 0.09091, 0.433, 0.07955, 0.4133, 0.1023, 0.4133, 0.09091, 0.433, 0.09091, 0.433, 0.1023, 0.4133, 0.1136, 0.433, 0.1023, 0.4133, 0.125, 0.4133, 0.1136, 0.433, 0.05682, 0.4133, 0.06818, 0.3937, 0.07955, 0.4133, 0.06818, 0.3937, 0.09091, 0.3937, 0.07955, 0.4133, 0.07955, 0.4133, 0.09091, 0.3937, 0.1023, 0.4133, 0.09091, 0.3937, 0.1136, 0.3937, 0.1023, 0.4133, 0.1023, 0.4133, 0.1136, 0.3937, 0.125, 0.4133, 0.1136, 0.3937, 0.1364, 0.3937, 0.125, 0.4133, 0.04545, 0.3937, 0.05682, 0.374, 0.06818, 0.3937, 0.05682, 0.374, 0.07955, 0.374, 0.06818, 0.3937, 0.06818, 0.3937, 0.07955, 0.374, 0.09091, 0.3937, 0.07955, 0.374, 0.1023, 0.374, 0.09091, 0.3937, 0.09091, 0.3937, 0.1023, 0.374, 0.1136, 0.3937, 0.1023, 0.374, 0.125, 0.374, 0.1136, 0.3937, 0.1136, 0.3937, 0.125, 0.374, 0.1364, 0.3937, 0.125, 0.374, 0.1477, 0.374, 0.1364, 0.3937, 0.03409, 0.374, 0.04545, 0.3543, 0.05682, 0.374, 0.04545, 0.3543, 0.06818, 0.3543, 0.05682, 0.374, 0.05682, 0.374, 0.06818, 0.3543, 0.07955, 0.374, 0.06818, 0.3543, 0.09091, 0.3543, 0.07955, 0.374, 0.07955, 0.374, 0.09091, 0.3543, 0.1023, 0.374, 0.09091, 0.3543, 0.1136, 0.3543, 0.1023, 0.374, 0.1023, 0.374, 0.1136, 0.3543, 0.125, 0.374, 0.1136, 0.3543, 0.1364, 0.3543, 0.125, 0.374, 0.125, 0.374, 0.1364, 0.3543, 0.1477, 0.374, 0.1364, 0.3543, 0.1591, 0.3543, 0.1477, 0.374, 0.02273, 0.3543, 0.03409, 0.3346, 0.04545, 0.3543, 0.03409, 0.3346, 0.05682, 0.3346, 0.04545, 0.3543, 0.04545, 0.3543, 0.05682, 0.3346, 0.06818, 0.3543, 0.05682, 0.3346, 0.07955, 0.3346, 0.06818, 0.3543, 0.06818, 0.3543, 0.07955, 0.3346, 0.09091, 0.3543, 0.07955, 0.3346, 0.1023, 0.3346, 0.09091, 0.3543, 0.09091, 0.3543, 0.1023, 0.3346, 0.1136, 0.3543, 0.1023, 0.3346, 0.125, 0.3346, 0.1136, 0.3543, 0.1136, 0.3543, 0.125, 0.3346, 0.1364, 0.3543, 0.125, 0.3346, 0.1477, 0.3346, 0.1364, 0.3543, 0.1364, 0.3543, 0.1477, 0.3346, 0.1591, 0.3543, 0.1477, 0.3346, 0.1705, 0.3346, 0.1591, 0.3543, 0.01136, 0.3346, 0.02273, 0.3149, 0.03409, 0.3346, 0.02273, 0.3149, 0.04545, 0.3149, 0.03409, 0.3346, 0.03409, 0.3346, 0.04545, 0.3149, 0.05682, 0.3346, 0.04545, 0.3149, 0.06818, 0.3149, 0.05682, 0.3346, 0.05682, 0.3346, 0.06818, 0.3149, 0.07955, 0.3346, 0.06818, 0.3149, 0.09091, 0.3149, 0.07955, 0.3346, 0.07955, 0.3346, 0.09091, 0.3149, 0.1023, 0.3346, 0.09091, 0.3149, 0.1136, 0.3149, 0.1023, 0.3346, 0.1023, 0.3346, 0.1136, 0.3149, 0.125, 0.3346, 0.1136, 0.3149, 0.1364, 0.3149, 0.125, 0.3346, 0.125, 0.3346, 0.1364, 0.3149, 0.1477, 0.3346, 0.1364, 0.3149, 0.1591, 0.3149, 0.1477, 0.3346, 0.1477, 0.3346, 0.1591, 0.3149, 0.1705, 0.3346, 0.1591, 0.3149, 0.1818, 0.3149, 0.1705, 0.3346, 0.2614, 0.4527, 0.2841, 0.4527, 0.2727, 0.4724, 0.25, 0.433, 0.2727, 0.433, 0.2614, 0.4527, 0.2386, 0.4133, 0.2614, 0.4133, 0.25, 0.433, 0.2273, 0.3937, 0.25, 0.3937, 0.2386, 0.4133, 0.2159, 0.374, 0.2386, 0.374, 0.2273, 0.3937, 0.2045, 0.3543, 0.2273, 0.3543, 0.2159, 0.374, 0.1932, 0.3346, 0.2159, 0.3346, 0.2045, 0.3543, 0.2614, 0.4527, 0.2727, 0.433, 0.2841, 0.4527, 0.2727, 0.433, 0.2955, 0.433, 0.2841, 0.4527, 0.25, 0.433, 0.2614, 0.4133, 0.2727, 0.433, 0.2614, 0.4133, 0.2841, 0.4133, 0.2727, 0.433, 0.2727, 0.433, 0.2841, 0.4133, 0.2955, 0.433, 0.2841, 0.4133, 0.3068, 0.4133, 0.2955, 0.433, 0.2386, 0.4133, 0.25, 0.3937, 0.2614, 0.4133, 0.25, 0.3937, 0.2727, 0.3937, 0.2614, 0.4133, 0.2614, 0.4133, 0.2727, 0.3937, 0.2841, 0.4133, 0.2727, 0.3937, 0.2955, 0.3937, 0.2841, 0.4133, 0.2841, 0.4133, 0.2955, 0.3937, 0.3068, 0.4133, 0.2955, 0.3937, 0.3182, 0.3937, 0.3068, 0.4133, 0.2273, 0.3937, 0.2386, 0.374, 0.25, 0.3937, 0.2386, 0.374, 0.2614, 0.374, 0.25, 0.3937, 0.25, 0.3937, 0.2614, 0.374, 0.2727, 0.3937, 0.2614, 0.374, 0.2841, 0.374, 0.2727, 0.3937, 0.2727, 0.3937, 0.2841, 0.374, 0.2955, 0.3937, 0.2841, 0.374, 0.3068, 0.374, 0.2955, 0.3937, 0.2955, 0.3937, 0.3068, 0.374, 0.3182, 0.3937, 0.3068, 0.374, 0.3295, 0.374, 0.3182, 0.3937, 0.2159, 0.374, 0.2273, 0.3543, 0.2386, 0.374, 0.2273, 0.3543, 0.25, 0.3543, 0.2386, 0.374, 0.2386, 0.374, 0.25, 0.3543, 0.2614, 0.374, 0.25, 0.3543, 0.2727, 0.3543, 0.2614, 0.374, 0.2614, 0.374, 0.2727, 0.3543, 0.2841, 0.374, 0.2727, 0.3543, 0.2955, 0.3543, 0.2841, 0.374, 0.2841, 0.374, 0.2955, 0.3543, 0.3068, 0.374, 0.2955, 0.3543, 0.3182, 0.3543, 0.3068, 0.374, 0.3068, 0.374, 0.3182, 0.3543, 0.3295, 0.374, 0.3182, 0.3543, 0.3409, 0.3543, 0.3295, 0.374, 0.2045, 0.3543, 0.2159, 0.3346, 0.2273, 0.3543, 0.2159, 0.3346, 0.2386, 0.3346, 0.2273, 0.3543, 0.2273, 0.3543, 0.2386, 0.3346, 0.25, 0.3543, 0.2386, 0.3346, 0.2614, 0.3346, 0.25, 0.3543, 0.25, 0.3543, 0.2614, 0.3346, 0.2727, 0.3543, 0.2614, 0.3346, 0.2841, 0.3346, 0.2727, 0.3543, 0.2727, 0.3543, 0.2841, 0.3346, 0.2955, 0.3543, 0.2841, 0.3346, 0.3068, 0.3346, 0.2955, 0.3543, 0.2955, 0.3543, 0.3068, 0.3346, 0.3182, 0.3543, 0.3068, 0.3346, 0.3295, 0.3346, 0.3182, 0.3543, 0.3182, 0.3543, 0.3295, 0.3346, 0.3409, 0.3543, 0.3295, 0.3346, 0.3523, 0.3346, 0.3409, 0.3543, 0.1932, 0.3346, 0.2045, 0.3149, 0.2159, 0.3346, 0.2045, 0.3149, 0.2273, 0.3149, 0.2159, 0.3346, 0.2159, 0.3346, 0.2273, 0.3149, 0.2386, 0.3346, 0.2273, 0.3149, 0.25, 0.3149, 0.2386, 0.3346, 0.2386, 0.3346, 0.25, 0.3149, 0.2614, 0.3346, 0.25, 0.3149, 0.2727, 0.3149, 0.2614, 0.3346, 0.2614, 0.3346, 0.2727, 0.3149, 0.2841, 0.3346, 0.2727, 0.3149, 0.2955, 0.3149, 0.2841, 0.3346, 0.2841, 0.3346, 0.2955, 0.3149, 0.3068, 0.3346, 0.2955, 0.3149, 0.3182, 0.3149, 0.3068, 0.3346, 0.3068, 0.3346, 0.3182, 0.3149, 0.3295, 0.3346, 0.3182, 0.3149, 0.3409, 0.3149, 0.3295, 0.3346, 0.3295, 0.3346, 0.3409, 0.3149, 0.3523, 0.3346, 0.3409, 0.3149, 0.3636, 0.3149, 0.3523, 0.3346, 0.375, 0.2952, 0.3864, 0.3149, 0.3636, 0.3149, 0.3864, 0.2756, 0.3977, 0.2952, 0.375, 0.2952, 0.3977, 0.2559, 0.4091, 0.2756, 0.3864, 0.2756, 0.4091, 0.2362, 0.4205, 0.2559, 0.3977, 0.2559, 0.375, 0.2952, 0.3977, 0.2952, 0.3864, 0.3149, 0.3977, 0.2952, 0.4091, 0.3149, 0.3864, 0.3149, 0.3864, 0.2756, 0.4091, 0.2756, 0.3977, 0.2952, 0.4091, 0.2756, 0.4205, 0.2952, 0.3977, 0.2952, 0.3977, 0.2952, 0.4205, 0.2952, 0.4091, 0.3149, 0.4205, 0.2952, 0.4318, 0.3149, 0.4091, 0.3149, 0.3977, 0.2559, 0.4205, 0.2559, 0.4091, 0.2756, 0.4205, 0.2559, 0.4318, 0.2756, 0.4091, 0.2756, 0.4091, 0.2756, 0.4318, 0.2756, 0.4205, 0.2952, 0.4318, 0.2756, 0.4432, 0.2952, 0.4205, 0.2952, 0.4205, 0.2952, 0.4432, 0.2952, 0.4318, 0.3149, 0.4432, 0.2952, 0.4545, 0.3149, 0.4318, 0.3149, 0.4091, 0.2362, 0.4318, 0.2362, 0.4205, 0.2559, 0.4318, 0.2362, 0.4432, 0.2559, 0.4205, 0.2559, 0.4205, 0.2559, 0.4432, 0.2559, 0.4318, 0.2756, 0.4432, 0.2559, 0.4545, 0.2756, 0.4318, 0.2756, 0.4318, 0.2756, 0.4545, 0.2756, 0.4432, 0.2952, 0.4545, 0.2756, 0.4659, 0.2952, 0.4432, 0.2952, 0.4432, 0.2952, 0.4659, 0.2952, 0.4545, 0.3149, 0.4659, 0.2952, 0.4773, 0.3149, 0.4545, 0.3149, 0.4318, 0.2362, 0.4545, 0.2362, 0.4432, 0.2559, 0.4545, 0.2362, 0.4659, 0.2559, 0.4432, 0.2559, 0.4432, 0.2559, 0.4659, 0.2559, 0.4545, 0.2756, 0.4659, 0.2559, 0.4773, 0.2756, 0.4545, 0.2756, 0.4545, 0.2756, 0.4773, 0.2756, 0.4659, 0.2952, 0.4773, 0.2756, 0.4886, 0.2952, 0.4659, 0.2952, 0.4659, 0.2952, 0.4886, 0.2952, 0.4773, 0.3149, 0.4886, 0.2952, 0.5, 0.3149, 0.4773, 0.3149, 0.4545, 0.2362, 0.4773, 0.2362, 0.4659, 0.2559, 0.4773, 0.2362, 0.4886, 0.2559, 0.4659, 0.2559, 0.4659, 0.2559, 0.4886, 0.2559, 0.4773, 0.2756, 0.4886, 0.2559, 0.5, 0.2756, 0.4773, 0.2756, 0.4773, 0.2756, 0.5, 0.2756, 0.4886, 0.2952, 0.5, 0.2756, 0.5114, 0.2952, 0.4886, 0.2952, 0.4886, 0.2952, 0.5114, 0.2952, 0.5, 0.3149, 0.5114, 0.2952, 0.5227, 0.3149, 0.5, 0.3149, 0.4773, 0.2362, 0.5, 0.2362, 0.4886, 0.2559, 0.5, 0.2362, 0.5114, 0.2559, 0.4886, 0.2559, 0.4886, 0.2559, 0.5114, 0.2559, 0.5, 0.2756, 0.5114, 0.2559, 0.5227, 0.2756, 0.5, 0.2756, 0.5, 0.2756, 0.5227, 0.2756, 0.5114, 0.2952, 0.5227, 0.2756, 0.5341, 0.2952, 0.5114, 0.2952, 0.5114, 0.2952, 0.5341, 0.2952, 0.5227, 0.3149, 0.5341, 0.2952, 0.5455, 0.3149, 0.5227, 0.3149, 0.5568, 0.2952, 0.5682, 0.3149, 0.5455, 0.3149, 0.5682, 0.2756, 0.5795, 0.2952, 0.5568, 0.2952, 0.5795, 0.2559, 0.5909, 0.2756, 0.5682, 0.2756, 0.5909, 0.2362, 0.6023, 0.2559, 0.5795, 0.2559, 0.5568, 0.2952, 0.5795, 0.2952, 0.5682, 0.3149, 0.5795, 0.2952, 0.5909, 0.3149, 0.5682, 0.3149, 0.5682, 0.2756, 0.5909, 0.2756, 0.5795, 0.2952, 0.5909, 0.2756, 0.6023, 0.2952, 0.5795, 0.2952, 0.5795, 0.2952, 0.6023, 0.2952, 0.5909, 0.3149, 0.6023, 0.2952, 0.6136, 0.3149, 0.5909, 0.3149, 0.5795, 0.2559, 0.6023, 0.2559, 0.5909, 0.2756, 0.6023, 0.2559, 0.6136, 0.2756, 0.5909, 0.2756, 0.5909, 0.2756, 0.6136, 0.2756, 0.6023, 0.2952, 0.6136, 0.2756, 0.625, 0.2952, 0.6023, 0.2952, 0.6023, 0.2952, 0.625, 0.2952, 0.6136, 0.3149, 0.625, 0.2952, 0.6364, 0.3149, 0.6136, 0.3149, 0.5909, 0.2362, 0.6136, 0.2362, 0.6023, 0.2559, 0.6136, 0.2362, 0.625, 0.2559, 0.6023, 0.2559, 0.6023, 0.2559, 0.625, 0.2559, 0.6136, 0.2756, 0.625, 0.2559, 0.6364, 0.2756, 0.6136, 0.2756, 0.6136, 0.2756, 0.6364, 0.2756, 0.625, 0.2952, 0.6364, 0.2756, 0.6477, 0.2952, 0.625, 0.2952, 0.625, 0.2952, 0.6477, 0.2952, 0.6364, 0.3149, 0.6477, 0.2952, 0.6591, 0.3149, 0.6364, 0.3149, 0.6136, 0.2362, 0.6364, 0.2362, 0.625, 0.2559, 0.6364, 0.2362, 0.6477, 0.2559, 0.625, 0.2559, 0.625, 0.2559, 0.6477, 0.2559, 0.6364, 0.2756, 0.6477, 0.2559, 0.6591, 0.2756, 0.6364, 0.2756, 0.6364, 0.2756, 0.6591, 0.2756, 0.6477, 0.2952, 0.6591, 0.2756, 0.6705, 0.2952, 0.6477, 0.2952, 0.6477, 0.2952, 0.6705, 0.2952, 0.6591, 0.3149, 0.6705, 0.2952, 0.6818, 0.3149, 0.6591, 0.3149, 0.6364, 0.2362, 0.6591, 0.2362, 0.6477, 0.2559, 0.6591, 0.2362, 0.6705, 0.2559, 0.6477, 0.2559, 0.6477, 0.2559, 0.6705, 0.2559, 0.6591, 0.2756, 0.6705, 0.2559, 0.6818, 0.2756, 0.6591, 0.2756, 0.6591, 0.2756, 0.6818, 0.2756, 0.6705, 0.2952, 0.6818, 0.2756, 0.6932, 0.2952, 0.6705, 0.2952, 0.6705, 0.2952, 0.6932, 0.2952, 0.6818, 0.3149, 0.6932, 0.2952, 0.7045, 0.3149, 0.6818, 0.3149, 0.6591, 0.2362, 0.6818, 0.2362, 0.6705, 0.2559, 0.6818, 0.2362, 0.6932, 0.2559, 0.6705, 0.2559, 0.6705, 0.2559, 0.6932, 0.2559, 0.6818, 0.2756, 0.6932, 0.2559, 0.7045, 0.2756, 0.6818, 0.2756, 0.6818, 0.2756, 0.7045, 0.2756, 0.6932, 0.2952, 0.7045, 0.2756, 0.7159, 0.2952, 0.6932, 0.2952, 0.6932, 0.2952, 0.7159, 0.2952, 0.7045, 0.3149, 0.7159, 0.2952, 0.7273, 0.3149, 0.7045, 0.3149, 0.7386, 0.2952, 0.75, 0.3149, 0.7273, 0.3149, 0.75, 0.2756, 0.7614, 0.2952, 0.7386, 0.2952, 0.7614, 0.2559, 0.7727, 0.2756, 0.75, 0.2756, 0.7727, 0.2362, 0.7841, 0.2559, 0.7614, 0.2559, 0.7386, 0.2952, 0.7614, 0.2952, 0.75, 0.3149, 0.7614, 0.2952, 0.7727, 0.3149, 0.75, 0.3149, 0.75, 0.2756, 0.7727, 0.2756, 0.7614, 0.2952, 0.7727, 0.2756, 0.7841, 0.2952, 0.7614, 0.2952, 0.7614, 0.2952, 0.7841, 0.2952, 0.7727, 0.3149, 0.7841, 0.2952, 0.7955, 0.3149, 0.7727, 0.3149, 0.7614, 0.2559, 0.7841, 0.2559, 0.7727, 0.2756, 0.7841, 0.2559, 0.7955, 0.2756, 0.7727, 0.2756, 0.7727, 0.2756, 0.7955, 0.2756, 0.7841, 0.2952, 0.7955, 0.2756, 0.8068, 0.2952, 0.7841, 0.2952, 0.7841, 0.2952, 0.8068, 0.2952, 0.7955, 0.3149, 0.8068, 0.2952, 0.8182, 0.3149, 0.7955, 0.3149, 0.7727, 0.2362, 0.7955, 0.2362, 0.7841, 0.2559, 0.7955, 0.2362, 0.8068, 0.2559, 0.7841, 0.2559, 0.7841, 0.2559, 0.8068, 0.2559, 0.7955, 0.2756, 0.8068, 0.2559, 0.8182, 0.2756, 0.7955, 0.2756, 0.7955, 0.2756, 0.8182, 0.2756, 0.8068, 0.2952, 0.8182, 0.2756, 0.8295, 0.2952, 0.8068, 0.2952, 0.8068, 0.2952, 0.8295, 0.2952, 0.8182, 0.3149, 0.8295, 0.2952, 0.8409, 0.3149, 0.8182, 0.3149, 0.7955, 0.2362, 0.8182, 0.2362, 0.8068, 0.2559, 0.8182, 0.2362, 0.8295, 0.2559, 0.8068, 0.2559, 0.8068, 0.2559, 0.8295, 0.2559, 0.8182, 0.2756, 0.8295, 0.2559, 0.8409, 0.2756, 0.8182, 0.2756, 0.8182, 0.2756, 0.8409, 0.2756, 0.8295, 0.2952, 0.8409, 0.2756, 0.8523, 0.2952, 0.8295, 0.2952, 0.8295, 0.2952, 0.8523, 0.2952, 0.8409, 0.3149, 0.8523, 0.2952, 0.8636, 0.3149, 0.8409, 0.3149, 0.8182, 0.2362, 0.8409, 0.2362, 0.8295, 0.2559, 0.8409, 0.2362, 0.8523, 0.2559, 0.8295, 0.2559, 0.8295, 0.2559, 0.8523, 0.2559, 0.8409, 0.2756, 0.8523, 0.2559, 0.8636, 0.2756, 0.8409, 0.2756, 0.8409, 0.2756, 0.8636, 0.2756, 0.8523, 0.2952, 0.8636, 0.2756, 0.875, 0.2952, 0.8523, 0.2952, 0.8523, 0.2952, 0.875, 0.2952, 0.8636, 0.3149, 0.875, 0.2952, 0.8864, 0.3149, 0.8636, 0.3149, 0.8409, 0.2362, 0.8636, 0.2362, 0.8523, 0.2559, 0.8636, 0.2362, 0.875, 0.2559, 0.8523, 0.2559, 0.8523, 0.2559, 0.875, 0.2559, 0.8636, 0.2756, 0.875, 0.2559, 0.8864, 0.2756, 0.8636, 0.2756, 0.8636, 0.2756, 0.8864, 0.2756, 0.875, 0.2952, 0.8864, 0.2756, 0.8977, 0.2952, 0.875, 0.2952, 0.875, 0.2952, 0.8977, 0.2952, 0.8864, 0.3149, 0.8977, 0.2952, 0.9091, 0.3149, 0.8864, 0.3149, 0.01136, 0.2952, 0.02273, 0.3149, 0.0, 0.3149, 0.02273, 0.2756, 0.03409, 0.2952, 0.01136, 0.2952, 0.03409, 0.2559, 0.04545, 0.2756, 0.02273, 0.2756, 0.04545, 0.2362, 0.05682, 0.2559, 0.03409, 0.2559, 0.01136, 0.2952, 0.03409, 0.2952, 0.02273, 0.3149, 0.03409, 0.2952, 0.04545, 0.3149, 0.02273, 0.3149, 0.02273, 0.2756, 0.04545, 0.2756, 0.03409, 0.2952, 0.04545, 0.2756, 0.05682, 0.2952, 0.03409, 0.2952, 0.03409, 0.2952, 0.05682, 0.2952, 0.04545, 0.3149, 0.05682, 0.2952, 0.06818, 0.3149, 0.04545, 0.3149, 0.03409, 0.2559, 0.05682, 0.2559, 0.04545, 0.2756, 0.05682, 0.2559, 0.06818, 0.2756, 0.04545, 0.2756, 0.04545, 0.2756, 0.06818, 0.2756, 0.05682, 0.2952, 0.06818, 0.2756, 0.07955, 0.2952, 0.05682, 0.2952, 0.05682, 0.2952, 0.07955, 0.2952, 0.06818, 0.3149, 0.07955, 0.2952, 0.09091, 0.3149, 0.06818, 0.3149, 0.04545, 0.2362, 0.06818, 0.2362, 0.05682, 0.2559, 0.06818, 0.2362, 0.07955, 0.2559, 0.05682, 0.2559, 0.05682, 0.2559, 0.07955, 0.2559, 0.06818, 0.2756, 0.07955, 0.2559, 0.09091, 0.2756, 0.06818, 0.2756, 0.06818, 0.2756, 0.09091, 0.2756, 0.07955, 0.2952, 0.09091, 0.2756, 0.1023, 0.2952, 0.07955, 0.2952, 0.07955, 0.2952, 0.1023, 0.2952, 0.09091, 0.3149, 0.1023, 0.2952, 0.1136, 0.3149, 0.09091, 0.3149, 0.06818, 0.2362, 0.09091, 0.2362, 0.07955, 0.2559, 0.09091, 0.2362, 0.1023, 0.2559, 0.07955, 0.2559, 0.07955, 0.2559, 0.1023, 0.2559, 0.09091, 0.2756, 0.1023, 0.2559, 0.1136, 0.2756, 0.09091, 0.2756, 0.09091, 0.2756, 0.1136, 0.2756, 0.1023, 0.2952, 0.1136, 0.2756, 0.125, 0.2952, 0.1023, 0.2952, 0.1023, 0.2952, 0.125, 0.2952, 0.1136, 0.3149, 0.125, 0.2952, 0.1364, 0.3149, 0.1136, 0.3149, 0.09091, 0.2362, 0.1136, 0.2362, 0.1023, 0.2559, 0.1136, 0.2362, 0.125, 0.2559, 0.1023, 0.2559, 0.1023, 0.2559, 0.125, 0.2559, 0.1136, 0.2756, 0.125, 0.2559, 0.1364, 0.2756, 0.1136, 0.2756, 0.1136, 0.2756, 0.1364, 0.2756, 0.125, 0.2952, 0.1364, 0.2756, 0.1477, 0.2952, 0.125, 0.2952, 0.125, 0.2952, 0.1477, 0.2952, 0.1364, 0.3149, 0.1477, 0.2952, 0.1591, 0.3149, 0.1364, 0.3149, 0.1136, 0.2362, 0.1364, 0.2362, 0.125, 0.2559, 0.1364, 0.2362, 0.1477, 0.2559, 0.125, 0.2559, 0.125, 0.2559, 0.1477, 0.2559, 0.1364, 0.2756, 0.1477, 0.2559, 0.1591, 0.2756, 0.1364, 0.2756, 0.1364, 0.2756, 0.1591, 0.2756, 0.1477, 0.2952, 0.1591, 0.2756, 0.1705, 0.2952, 0.1477, 0.2952, 0.1477, 0.2952, 0.1705, 0.2952, 0.1591, 0.3149, 0.1705, 0.2952, 0.1818, 0.3149, 0.1591, 0.3149, 0.1932, 0.2952, 0.2045, 0.3149, 0.1818, 0.3149, 0.2045, 0.2756, 0.2159, 0.2952, 0.1932, 0.2952, 0.2159, 0.2559, 0.2273, 0.2756, 0.2045, 0.2756, 0.2273, 0.2362, 0.2386, 0.2559, 0.2159, 0.2559, 0.1932, 0.2952, 0.2159, 0.2952, 0.2045, 0.3149, 0.2159, 0.2952, 0.2273, 0.3149, 0.2045, 0.3149, 0.2045, 0.2756, 0.2273, 0.2756, 0.2159, 0.2952, 0.2273, 0.2756, 0.2386, 0.2952, 0.2159, 0.2952, 0.2159, 0.2952, 0.2386, 0.2952, 0.2273, 0.3149, 0.2386, 0.2952, 0.25, 0.3149, 0.2273, 0.3149, 0.2159, 0.2559, 0.2386, 0.2559, 0.2273, 0.2756, 0.2386, 0.2559, 0.25, 0.2756, 0.2273, 0.2756, 0.2273, 0.2756, 0.25, 0.2756, 0.2386, 0.2952, 0.25, 0.2756, 0.2614, 0.2952, 0.2386, 0.2952, 0.2386, 0.2952, 0.2614, 0.2952, 0.25, 0.3149, 0.2614, 0.2952, 0.2727, 0.3149, 0.25, 0.3149, 0.2273, 0.2362, 0.25, 0.2362, 0.2386, 0.2559, 0.25, 0.2362, 0.2614, 0.2559, 0.2386, 0.2559, 0.2386, 0.2559, 0.2614, 0.2559, 0.25, 0.2756, 0.2614, 0.2559, 0.2727, 0.2756, 0.25, 0.2756, 0.25, 0.2756, 0.2727, 0.2756, 0.2614, 0.2952, 0.2727, 0.2756, 0.2841, 0.2952, 0.2614, 0.2952, 0.2614, 0.2952, 0.2841, 0.2952, 0.2727, 0.3149, 0.2841, 0.2952, 0.2955, 0.3149, 0.2727, 0.3149, 0.25, 0.2362, 0.2727, 0.2362, 0.2614, 0.2559, 0.2727, 0.2362, 0.2841, 0.2559, 0.2614, 0.2559, 0.2614, 0.2559, 0.2841, 0.2559, 0.2727, 0.2756, 0.2841, 0.2559, 0.2955, 0.2756, 0.2727, 0.2756, 0.2727, 0.2756, 0.2955, 0.2756, 0.2841, 0.2952, 0.2955, 0.2756, 0.3068, 0.2952, 0.2841, 0.2952, 0.2841, 0.2952, 0.3068, 0.2952, 0.2955, 0.3149, 0.3068, 0.2952, 0.3182, 0.3149, 0.2955, 0.3149, 0.2727, 0.2362, 0.2955, 0.2362, 0.2841, 0.2559, 0.2955, 0.2362, 0.3068, 0.2559, 0.2841, 0.2559, 0.2841, 0.2559, 0.3068, 0.2559, 0.2955, 0.2756, 0.3068, 0.2559, 0.3182, 0.2756, 0.2955, 0.2756, 0.2955, 0.2756, 0.3182, 0.2756, 0.3068, 0.2952, 0.3182, 0.2756, 0.3295, 0.2952, 0.3068, 0.2952, 0.3068, 0.2952, 0.3295, 0.2952, 0.3182, 0.3149, 0.3295, 0.2952, 0.3409, 0.3149, 0.3182, 0.3149, 0.2955, 0.2362, 0.3182, 0.2362, 0.3068, 0.2559, 0.3182, 0.2362, 0.3295, 0.2559, 0.3068, 0.2559, 0.3068, 0.2559, 0.3295, 0.2559, 0.3182, 0.2756, 0.3295, 0.2559, 0.3409, 0.2756, 0.3182, 0.2756, 0.3182, 0.2756, 0.3409, 0.2756, 0.3295, 0.2952, 0.3409, 0.2756, 0.3523, 0.2952, 0.3295, 0.2952, 0.3295, 0.2952, 0.3523, 0.2952, 0.3409, 0.3149, 0.3523, 0.2952, 0.3636, 0.3149, 0.3409, 0.3149, 0.5341, 0.2952, 0.5568, 0.2952, 0.5455, 0.3149, 0.5227, 0.2756, 0.5455, 0.2756, 0.5341, 0.2952, 0.5114, 0.2559, 0.5341, 0.2559, 0.5227, 0.2756, 0.5, 0.2362, 0.5227, 0.2362, 0.5114, 0.2559, 0.5341, 0.2952, 0.5455, 0.2756, 0.5568, 0.2952, 0.5455, 0.2756, 0.5682, 0.2756, 0.5568, 0.2952, 0.5227, 0.2756, 0.5341, 0.2559, 0.5455, 0.2756, 0.5341, 0.2559, 0.5568, 0.2559, 0.5455, 0.2756, 0.5455, 0.2756, 0.5568, 0.2559, 0.5682, 0.2756, 0.5568, 0.2559, 0.5795, 0.2559, 0.5682, 0.2756, 0.5114, 0.2559, 0.5227, 0.2362, 0.5341, 0.2559, 0.5227, 0.2362, 0.5455, 0.2362, 0.5341, 0.2559, 0.5341, 0.2559, 0.5455, 0.2362, 0.5568, 0.2559, 0.5455, 0.2362, 0.5682, 0.2362, 0.5568, 0.2559, 0.5568, 0.2559, 0.5682, 0.2362, 0.5795, 0.2559, 0.5682, 0.2362, 0.5909, 0.2362, 0.5795, 0.2559, 0.7159, 0.2952, 0.7386, 0.2952, 0.7273, 0.3149, 0.7045, 0.2756, 0.7273, 0.2756, 0.7159, 0.2952, 0.6932, 0.2559, 0.7159, 0.2559, 0.7045, 0.2756, 0.6818, 0.2362, 0.7045, 0.2362, 0.6932, 0.2559, 0.7159, 0.2952, 0.7273, 0.2756, 0.7386, 0.2952, 0.7273, 0.2756, 0.75, 0.2756, 0.7386, 0.2952, 0.7045, 0.2756, 0.7159, 0.2559, 0.7273, 0.2756, 0.7159, 0.2559, 0.7386, 0.2559, 0.7273, 0.2756, 0.7273, 0.2756, 0.7386, 0.2559, 0.75, 0.2756, 0.7386, 0.2559, 0.7614, 0.2559, 0.75, 0.2756, 0.6932, 0.2559, 0.7045, 0.2362, 0.7159, 0.2559, 0.7045, 0.2362, 0.7273, 0.2362, 0.7159, 0.2559, 0.7159, 0.2559, 0.7273, 0.2362, 0.7386, 0.2559, 0.7273, 0.2362, 0.75, 0.2362, 0.7386, 0.2559, 0.7386, 0.2559, 0.75, 0.2362, 0.7614, 0.2559, 0.75, 0.2362, 0.7727, 0.2362, 0.7614, 0.2559, 0.8977, 0.2952, 0.9205, 0.2952, 0.9091, 0.3149, 0.8864, 0.2756, 0.9091, 0.2756, 0.8977, 0.2952, 0.875, 0.2559, 0.8977, 0.2559, 0.8864, 0.2756, 0.8636, 0.2362, 0.8864, 0.2362, 0.875, 0.2559, 0.8977, 0.2952, 0.9091, 0.2756, 0.9205, 0.2952, 0.9091, 0.2756, 0.9318, 0.2756, 0.9205, 0.2952, 0.8864, 0.2756, 0.8977, 0.2559, 0.9091, 0.2756, 0.8977, 0.2559, 0.9205, 0.2559, 0.9091, 0.2756, 0.9091, 0.2756, 0.9205, 0.2559, 0.9318, 0.2756, 0.9205, 0.2559, 0.9432, 0.2559, 0.9318, 0.2756, 0.875, 0.2559, 0.8864, 0.2362, 0.8977, 0.2559, 0.8864, 0.2362, 0.9091, 0.2362, 0.8977, 0.2559, 0.8977, 0.2559, 0.9091, 0.2362, 0.9205, 0.2559, 0.9091, 0.2362, 0.9318, 0.2362, 0.9205, 0.2559, 0.9205, 0.2559, 0.9318, 0.2362, 0.9432, 0.2559, 0.9318, 0.2362, 0.9545, 0.2362, 0.9432, 0.2559, 0.1705, 0.2952, 0.1932, 0.2952, 0.1818, 0.3149, 0.1591, 0.2756, 0.1818, 0.2756, 0.1705, 0.2952, 0.1477, 0.2559, 0.1705, 0.2559, 0.1591, 0.2756, 0.1364, 0.2362, 0.1591, 0.2362, 0.1477, 0.2559, 0.1705, 0.2952, 0.1818, 0.2756, 0.1932, 0.2952, 0.1818, 0.2756, 0.2045, 0.2756, 0.1932, 0.2952, 0.1591, 0.2756, 0.1705, 0.2559, 0.1818, 0.2756, 0.1705, 0.2559, 0.1932, 0.2559, 0.1818, 0.2756, 0.1818, 0.2756, 0.1932, 0.2559, 0.2045, 0.2756, 0.1932, 0.2559, 0.2159, 0.2559, 0.2045, 0.2756, 0.1477, 0.2559, 0.1591, 0.2362, 0.1705, 0.2559, 0.1591, 0.2362, 0.1818, 0.2362, 0.1705, 0.2559, 0.1705, 0.2559, 0.1818, 0.2362, 0.1932, 0.2559, 0.1818, 0.2362, 0.2045, 0.2362, 0.1932, 0.2559, 0.1932, 0.2559, 0.2045, 0.2362, 0.2159, 0.2559, 0.2045, 0.2362, 0.2273, 0.2362, 0.2159, 0.2559, 0.3523, 0.2952, 0.375, 0.2952, 0.3636, 0.3149, 0.3409, 0.2756, 0.3636, 0.2756, 0.3523, 0.2952, 0.3295, 0.2559, 0.3523, 0.2559, 0.3409, 0.2756, 0.3182, 0.2362, 0.3409, 0.2362, 0.3295, 0.2559, 0.3523, 0.2952, 0.3636, 0.2756, 0.375, 0.2952, 0.3636, 0.2756, 0.3864, 0.2756, 0.375, 0.2952, 0.3409, 0.2756, 0.3523, 0.2559, 0.3636, 0.2756, 0.3523, 0.2559, 0.375, 0.2559, 0.3636, 0.2756, 0.3636, 0.2756, 0.375, 0.2559, 0.3864, 0.2756, 0.375, 0.2559, 0.3977, 0.2559, 0.3864, 0.2756, 0.3295, 0.2559, 0.3409, 0.2362, 0.3523, 0.2559, 0.3409, 0.2362, 0.3636, 0.2362, 0.3523, 0.2559, 0.3523, 0.2559, 0.3636, 0.2362, 0.375, 0.2559, 0.3636, 0.2362, 0.3864, 0.2362, 0.375, 0.2559, 0.375, 0.2559, 0.3864, 0.2362, 0.3977, 0.2559, 0.3864, 0.2362, 0.4091, 0.2362, 0.3977, 0.2559, 0.3182, 0.2362, 0.2955, 0.2362, 0.2955, 0.2362, 0.3182, 0.2362, 0.6364, 0.2362, 0.6136, 0.2362, 0.6136, 0.2362, 0.6364, 0.2362, 0.1591, 0.2362, 0.1364, 0.2362, 0.1364, 0.2362, 0.1591, 0.2362, 0.5909, 0.2362, 0.5682, 0.2362, 0.5682, 0.2362, 0.5909, 0.2362, 0.1364, 0.2362, 0.1136, 0.2362, 0.1136, 0.2362, 0.1364, 0.2362, 0.4545, 0.2362, 0.4318, 0.2362, 0.4318, 0.2362, 0.4545, 0.2362, 0.1818, 0.2362, 0.1591, 0.2362, 0.1591, 0.2362, 0.1818, 0.2362, 0.5227, 0.2362, 0.5, 0.2362, 0.5, 0.2362, 0.5227, 0.2362, 0.8636, 0.2362, 0.8409, 0.2362, 0.8409, 0.2362, 0.8636, 0.2362, 0.2045, 0.2362, 0.1818, 0.2362, 0.1818, 0.2362, 0.2045, 0.2362, 0.5455, 0.2362, 0.5227, 0.2362, 0.5227, 0.2362, 0.5455, 0.2362, 0.25, 0.2362, 0.2273, 0.2362, 0.2273, 0.2362, 0.25, 0.2362, 0.6818, 0.2362, 0.6591, 0.2362, 0.6591, 0.2362, 0.6818, 0.2362, 0.5682, 0.2362, 0.5455, 0.2362, 0.5455, 0.2362, 0.5682, 0.2362, 0.06818, 0.2362, 0.04545, 0.2362, 0.04545, 0.2362, 0.06818, 0.2362, 0.5, 0.2362, 0.4773, 0.2362, 0.4773, 0.2362, 0.5, 0.2362, 0.9545, 0.2362, 0.9318, 0.2362, 0.9318, 0.2362, 0.9545, 0.2362, 0.7955, 0.2362, 0.7727, 0.2362, 0.7727, 0.2362, 0.7955, 0.2362, 0.8864, 0.2362, 0.8636, 0.2362, 0.8636, 0.2362, 0.8864, 0.2362, 0.2955, 0.2362, 0.2727, 0.2362, 0.2727, 0.2362, 0.2955, 0.2362, 0.6136, 0.2362, 0.5909, 0.2362, 0.5909, 0.2362, 0.6136, 0.2362, 0.9091, 0.2362, 0.8864, 0.2362, 0.8864, 0.2362, 0.9091, 0.2362, 0.1136, 0.2362, 0.09091, 0.2362, 0.09091, 0.2362, 0.1136, 0.2362, 0.4318, 0.2362, 0.4091, 0.2362, 0.4091, 0.2362, 0.4318, 0.2362, 0.9318, 0.2362, 0.9091, 0.2362, 0.9091, 0.2362, 0.9318, 0.2362, 0.8409, 0.2362, 0.8182, 0.2362, 0.8182, 0.2362, 0.8409, 0.2362, 0.4091, 0.2362, 0.3864, 0.2362, 0.3864, 0.2362, 0.4091, 0.2362, 0.6591, 0.2362, 0.6364, 0.2362, 0.6364, 0.2362, 0.6591, 0.2362, 0.3409, 0.2362, 0.3182, 0.2362, 0.3182, 0.2362, 0.3409, 0.2362, 0.7727, 0.2362, 0.75, 0.2362, 0.75, 0.2362, 0.7727, 0.2362, 0.4773, 0.2362, 0.4545, 0.2362, 0.4545, 0.2362, 0.4773, 0.2362, 0.3636, 0.2362, 0.3409, 0.2362, 0.3409, 0.2362, 0.3636, 0.2362, 0.7045, 0.2362, 0.6818, 0.2362, 0.6818, 0.2362, 0.7045, 0.2362, 0.2727, 0.2362, 0.25, 0.2362, 0.25, 0.2362, 0.2727, 0.2362, 0.3864, 0.2362, 0.3636, 0.2362, 0.3636, 0.2362, 0.3864, 0.2362, 0.7273, 0.2362, 0.7045, 0.2362, 0.7045, 0.2362, 0.7273, 0.2362, 0.09091, 0.2362, 0.06818, 0.2362, 0.06818, 0.2362, 0.09091, 0.2362, 0.75, 0.2362, 0.7273, 0.2362, 0.7273, 0.2362, 0.75, 0.2362, 0.8182, 0.2362, 0.7955, 0.2362, 0.7955, 0.2362, 0.8182, 0.2362, 0.2273, 0.2362, 0.2045, 0.2362, 0.2045, 0.2362, 0.2273, 0.2362])
me_icosphere.materials.append(mat_material_001)
me_icosphere.materials.append(mat_material_002)
me_icosphere.update()

# ---- objects
ob_icosphere_col = bpy.data.objects.new('Icosphere-col', me_icosphere)

# ---- transforms, parenting, visibility, modifiers, constraints
ob_icosphere_col.location = (0.0, 0.0, 1.0)
ob_icosphere_col.scale = (1.9, 1.9, 1.33)

# ---- collection membership
col_collection.objects.link(ob_icosphere_col)

# ---- scene / render settings (as saved in the file)
scene.frame_start = 1; scene.frame_end = 250; scene.frame_set(1)
scene.render.engine = 'BLENDER_EEVEE_NEXT'
scene.cycles.sampling_pattern = 'TABULATED_SOBOL'
scene.eevee.ray_tracing_options.trace_max_roughness = 0.0
bpy.context.view_layer.update()

# ---- added for rendering (the .blend has no active camera and no usable light): camera, sun
cam_auto = bpy.data.cameras.new('AutoCamera')
cam_auto.lens = 50.0
cam_auto.sensor_width = 36.0
cam_auto.clip_end = 1590.98
ob_auto_camera = bpy.data.objects.new('AutoCamera', cam_auto)
scene.collection.objects.link(ob_auto_camera)
ob_auto_camera.location = (90.6548, -108.786, 74.4476)
ob_auto_camera.rotation_euler = (1.09748, -7.21219e-08, 0.694738)
scene.camera = ob_auto_camera
light_auto_sun = bpy.data.lights.new('AutoSun', 'SUN')
light_auto_sun.energy = 3.0
light_auto_sun.angle = 0.0523599
ob_auto_sun = bpy.data.objects.new('AutoSun', light_auto_sun)
scene.collection.objects.link(ob_auto_sun)
ob_auto_sun.rotation_euler = (0.872665, 0.174533, 0.523599)
bpy.context.view_layer.update()
